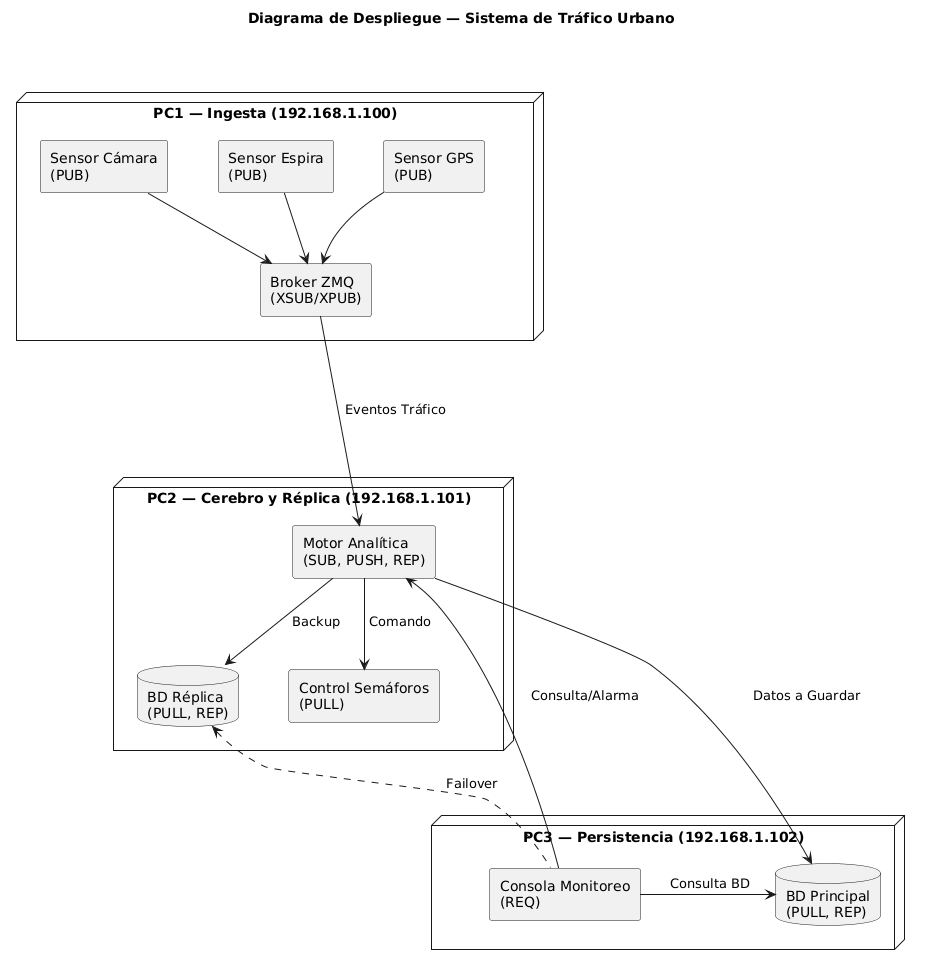

The diagram above was rendered by PlantUML. Its source (embedded in the PNG):
@startuml
' ============================================================================
' DIAGRAMA DE DESPLIEGUE — Gestión Inteligente de Tráfico Urbano
' ============================================================================

title Diagrama de Despliegue — Sistema de Tráfico Urbano

' Estética simplificada y limpia
skinparam nodesep 50
skinparam ranksep 70
skinparam componentStyle rectangle

node "PC1 — Ingesta (192.168.1.100)" as PC1 {
    component "Sensor GPS\n(PUB)" as gps
    component "Sensor Cámara\n(PUB)" as cam
    component "Sensor Espira\n(PUB)" as esp
    
    component "Broker ZMQ\n(XSUB/XPUB)" as proxy
}

node "PC2 — Cerebro y Réplica (192.168.1.101)" as PC2 {
    component "Motor Analítica\n(SUB, PUSH, REP)" as motor
    component "Control Semáforos\n(PULL)" as ctrl
    database "BD Réplica\n(PULL, REP)" as bd_rep
}

node "PC3 — Persistencia (192.168.1.102)" as PC3 {
    database "BD Principal\n(PULL, REP)" as bd_prin
    component "Consola Monitoreo\n(REQ)" as mon
}

' ================================
' ESTRUCTURA CASCADA INVISIBLE
' ================================
' Forzamos a PlantUML a poner PC1 arriba, PC2 en medio y PC3 abajo
PC1 -[hidden]down-> PC2
PC2 -[hidden]down-> PC3

' Colocamos los sensores lado a lado para no alargar PC1
gps -[hidden]right-> cam
cam -[hidden]right-> esp

' ================================
' RELACIONES EXTREMADAMENTE LIMPIAS
' ================================
' Flujos Internos Cortos
gps --> proxy
cam --> proxy
esp --> proxy

motor --> ctrl : " Comando"
motor --> bd_rep : " Backup"

' Cascada de Datos (Caída libre visual)
proxy ---> motor : " Eventos Tráfico"
motor ---> bd_prin : " Datos a Guardar"

' Peticiones de Usuario (Líneas ascendentes/laterales)
motor <--- mon : " Consulta/Alarma"
bd_rep <.. mon : " Failover"
mon -> bd_prin : " Consulta BD"
@enduml